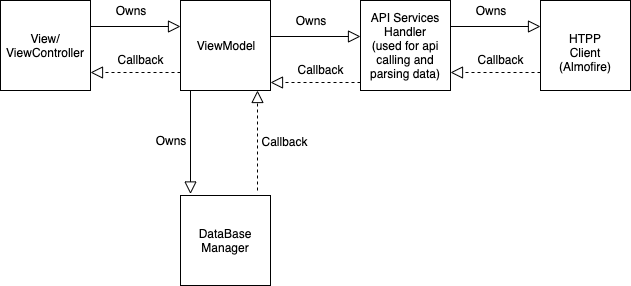

The diagram above was exported from draw.io. Its source (the exported page's mxGraphModel, read from the mxfile embedded in the PNG):
<mxGraphModel dx="932" dy="451" grid="1" gridSize="10" guides="1" tooltips="1" connect="1" arrows="1" fold="1" page="1" pageScale="1.5" pageWidth="1169" pageHeight="826" background="none" math="0" shadow="0">
  <root>
    <mxCell id="0" style=";html=1;" />
    <mxCell id="1" style=";html=1;" parent="0" />
    <mxCell id="1672d66443f91eb5-13" style="edgeStyle=orthogonalEdgeStyle;rounded=0;html=1;jettySize=auto;orthogonalLoop=1;endArrow=circlePlus;endFill=0;" parent="1" source="1672d66443f91eb5-4" edge="1">
      <mxGeometry relative="1" as="geometry">
        <Array as="points">
          <mxPoint x="477" y="485" />
          <mxPoint x="517" y="485" />
        </Array>
        <mxPoint x="517" y="445" as="targetPoint" />
      </mxGeometry>
    </mxCell>
    <mxCell id="1672d66443f91eb5-15" style="edgeStyle=orthogonalEdgeStyle;rounded=0;html=1;endArrow=circlePlus;endFill=0;jettySize=auto;orthogonalLoop=1;" parent="1" source="1672d66443f91eb5-5" edge="1">
      <mxGeometry relative="1" as="geometry">
        <Array as="points">
          <mxPoint x="717" y="485" />
          <mxPoint x="517" y="485" />
        </Array>
        <mxPoint x="517" y="445" as="targetPoint" />
      </mxGeometry>
    </mxCell>
    <mxCell id="1672d66443f91eb5-21" style="edgeStyle=none;rounded=0;html=1;dashed=1;endArrow=none;endFill=0;jettySize=auto;orthogonalLoop=1;" parent="1" target="1672d66443f91eb5-9" edge="1">
      <mxGeometry relative="1" as="geometry">
        <mxPoint x="1137.4166666666665" y="605" as="sourcePoint" />
      </mxGeometry>
    </mxCell>
    <mxCell id="1672d66443f91eb5-16" style="edgeStyle=orthogonalEdgeStyle;rounded=0;html=1;endArrow=circlePlus;endFill=0;jettySize=auto;orthogonalLoop=1;entryX=0.25;entryY=1;" parent="1" source="1672d66443f91eb5-7" edge="1">
      <mxGeometry relative="1" as="geometry">
        <Array as="points">
          <mxPoint x="627" y="635" />
          <mxPoint x="677" y="635" />
        </Array>
        <mxPoint x="677" y="605" as="targetPoint" />
      </mxGeometry>
    </mxCell>
    <mxCell id="1672d66443f91eb5-17" style="edgeStyle=orthogonalEdgeStyle;rounded=0;html=1;endArrow=circlePlus;endFill=0;jettySize=auto;orthogonalLoop=1;entryX=0.5;entryY=1;" parent="1" source="1672d66443f91eb5-8" edge="1">
      <mxGeometry relative="1" as="geometry">
        <Array as="points">
          <mxPoint x="817" y="635" />
          <mxPoint x="717" y="635" />
        </Array>
        <mxPoint x="717" y="605" as="targetPoint" />
      </mxGeometry>
    </mxCell>
    <mxCell id="1672d66443f91eb5-18" style="edgeStyle=orthogonalEdgeStyle;rounded=0;html=1;endArrow=circlePlus;endFill=0;jettySize=auto;orthogonalLoop=1;entryX=0.75;entryY=1;" parent="1" source="1672d66443f91eb5-9" edge="1">
      <mxGeometry relative="1" as="geometry">
        <Array as="points">
          <mxPoint x="1017" y="625" />
          <mxPoint x="757" y="625" />
        </Array>
        <mxPoint x="757" y="605" as="targetPoint" />
      </mxGeometry>
    </mxCell>
    <mxCell id="1672d66443f91eb5-22" style="edgeStyle=none;rounded=0;html=1;dashed=1;endArrow=none;endFill=0;jettySize=auto;orthogonalLoop=1;" parent="1" source="1672d66443f91eb5-9" edge="1">
      <mxGeometry relative="1" as="geometry">
        <mxPoint x="1017" y="425" as="targetPoint" />
      </mxGeometry>
    </mxCell>
    <mxCell id="1672d66443f91eb5-14" style="edgeStyle=orthogonalEdgeStyle;rounded=0;html=1;endArrow=circlePlus;endFill=0;jettySize=auto;orthogonalLoop=1;" parent="1" source="1672d66443f91eb5-10" edge="1">
      <mxGeometry relative="1" as="geometry">
        <Array as="points">
          <mxPoint x="477" y="755" />
          <mxPoint x="477" y="755" />
        </Array>
        <mxPoint x="477" y="615" as="targetPoint" />
      </mxGeometry>
    </mxCell>
    <mxCell id="1672d66443f91eb5-19" style="rounded=0;html=1;endArrow=none;endFill=0;jettySize=auto;orthogonalLoop=1;dashed=1;" parent="1" source="1672d66443f91eb5-11" edge="1">
      <mxGeometry relative="1" as="geometry">
        <mxPoint x="1000.030303030303" y="725" as="targetPoint" />
      </mxGeometry>
    </mxCell>
    <mxCell id="1672d66443f91eb5-20" style="edgeStyle=none;rounded=0;html=1;dashed=1;endArrow=none;endFill=0;jettySize=auto;orthogonalLoop=1;" parent="1" source="1672d66443f91eb5-12" edge="1">
      <mxGeometry relative="1" as="geometry">
        <mxPoint x="1187" y="605" as="targetPoint" />
      </mxGeometry>
    </mxCell>
    <mxCell id="NOn9Y7doc6wYOY2a9TLh-1" value="View/&lt;br&gt;ViewController" style="whiteSpace=wrap;html=1;aspect=fixed;" vertex="1" parent="1">
      <mxGeometry x="350" y="50" width="90" height="90" as="geometry" />
    </mxCell>
    <mxCell id="NOn9Y7doc6wYOY2a9TLh-4" value="" style="edgeStyle=none;html=1;endArrow=block;endFill=0;endSize=10;verticalAlign=bottom;startSize=6;exitX=1;exitY=0.5;exitDx=0;exitDy=0;" edge="1" parent="1">
      <mxGeometry width="160" relative="1" as="geometry">
        <mxPoint x="440" y="76" as="sourcePoint" />
        <mxPoint x="530" y="76" as="targetPoint" />
      </mxGeometry>
    </mxCell>
    <mxCell id="NOn9Y7doc6wYOY2a9TLh-9" value="" style="edgeStyle=none;html=1;endArrow=block;endFill=0;endSize=10;verticalAlign=bottom;startSize=6;exitX=1;exitY=0.5;exitDx=0;exitDy=0;dashed=1;" edge="1" parent="1">
      <mxGeometry width="160" relative="1" as="geometry">
        <mxPoint x="530" y="122" as="sourcePoint" />
        <mxPoint x="440" y="122" as="targetPoint" />
      </mxGeometry>
    </mxCell>
    <mxCell id="NOn9Y7doc6wYOY2a9TLh-10" value="Owns" style="text;html=1;strokeColor=none;fillColor=none;align=center;verticalAlign=middle;whiteSpace=wrap;rounded=0;" vertex="1" parent="1">
      <mxGeometry x="460" y="50" width="40" height="20" as="geometry" />
    </mxCell>
    <mxCell id="NOn9Y7doc6wYOY2a9TLh-13" value="Callback" style="text;html=1;strokeColor=none;fillColor=none;align=center;verticalAlign=middle;whiteSpace=wrap;rounded=0;" vertex="1" parent="1">
      <mxGeometry x="470" y="99" width="40" height="20" as="geometry" />
    </mxCell>
    <mxCell id="NOn9Y7doc6wYOY2a9TLh-14" value="ViewModel" style="whiteSpace=wrap;html=1;aspect=fixed;" vertex="1" parent="1">
      <mxGeometry x="530" y="50" width="90" height="90" as="geometry" />
    </mxCell>
    <mxCell id="NOn9Y7doc6wYOY2a9TLh-15" value="API Services Handler&lt;br&gt;(used for api calling and parsing data)" style="whiteSpace=wrap;html=1;aspect=fixed;" vertex="1" parent="1">
      <mxGeometry x="710" y="50" width="90" height="90" as="geometry" />
    </mxCell>
    <mxCell id="NOn9Y7doc6wYOY2a9TLh-16" value="" style="edgeStyle=none;html=1;endArrow=block;endFill=0;endSize=10;verticalAlign=bottom;startSize=6;exitX=1;exitY=0.5;exitDx=0;exitDy=0;" edge="1" parent="1">
      <mxGeometry width="160" relative="1" as="geometry">
        <mxPoint x="800" y="76" as="sourcePoint" />
        <mxPoint x="890" y="76" as="targetPoint" />
      </mxGeometry>
    </mxCell>
    <mxCell id="NOn9Y7doc6wYOY2a9TLh-17" value="" style="edgeStyle=none;html=1;endArrow=block;endFill=0;endSize=10;verticalAlign=bottom;startSize=6;exitX=1;exitY=0.5;exitDx=0;exitDy=0;dashed=1;" edge="1" parent="1">
      <mxGeometry width="160" relative="1" as="geometry">
        <mxPoint x="890" y="122" as="sourcePoint" />
        <mxPoint x="800" y="122" as="targetPoint" />
      </mxGeometry>
    </mxCell>
    <mxCell id="NOn9Y7doc6wYOY2a9TLh-18" value="Owns" style="text;html=1;strokeColor=none;fillColor=none;align=center;verticalAlign=middle;whiteSpace=wrap;rounded=0;" vertex="1" parent="1">
      <mxGeometry x="820" y="50" width="40" height="20" as="geometry" />
    </mxCell>
    <mxCell id="NOn9Y7doc6wYOY2a9TLh-19" value="Callback" style="text;html=1;strokeColor=none;fillColor=none;align=center;verticalAlign=middle;whiteSpace=wrap;rounded=0;" vertex="1" parent="1">
      <mxGeometry x="830" y="99" width="40" height="20" as="geometry" />
    </mxCell>
    <mxCell id="NOn9Y7doc6wYOY2a9TLh-20" value="HTPP Client&lt;br&gt;(Almofire)" style="whiteSpace=wrap;html=1;aspect=fixed;" vertex="1" parent="1">
      <mxGeometry x="890" y="50" width="90" height="90" as="geometry" />
    </mxCell>
    <mxCell id="NOn9Y7doc6wYOY2a9TLh-21" value="" style="edgeStyle=none;html=1;endArrow=block;endFill=0;endSize=10;verticalAlign=bottom;startSize=6;exitX=1;exitY=0.5;exitDx=0;exitDy=0;" edge="1" parent="1">
      <mxGeometry width="160" relative="1" as="geometry">
        <mxPoint x="620" y="86" as="sourcePoint" />
        <mxPoint x="710" y="86" as="targetPoint" />
      </mxGeometry>
    </mxCell>
    <mxCell id="NOn9Y7doc6wYOY2a9TLh-22" value="" style="edgeStyle=none;html=1;endArrow=block;endFill=0;endSize=10;verticalAlign=bottom;startSize=6;exitX=1;exitY=0.5;exitDx=0;exitDy=0;dashed=1;" edge="1" parent="1">
      <mxGeometry width="160" relative="1" as="geometry">
        <mxPoint x="710" y="132" as="sourcePoint" />
        <mxPoint x="620" y="132" as="targetPoint" />
      </mxGeometry>
    </mxCell>
    <mxCell id="NOn9Y7doc6wYOY2a9TLh-23" value="Owns" style="text;html=1;strokeColor=none;fillColor=none;align=center;verticalAlign=middle;whiteSpace=wrap;rounded=0;" vertex="1" parent="1">
      <mxGeometry x="640" y="60" width="40" height="20" as="geometry" />
    </mxCell>
    <mxCell id="NOn9Y7doc6wYOY2a9TLh-24" value="Callback" style="text;html=1;strokeColor=none;fillColor=none;align=center;verticalAlign=middle;whiteSpace=wrap;rounded=0;" vertex="1" parent="1">
      <mxGeometry x="650" y="109" width="40" height="20" as="geometry" />
    </mxCell>
    <mxCell id="NOn9Y7doc6wYOY2a9TLh-25" value="DataBase Manager" style="whiteSpace=wrap;html=1;aspect=fixed;" vertex="1" parent="1">
      <mxGeometry x="530" y="245" width="90" height="90" as="geometry" />
    </mxCell>
    <mxCell id="NOn9Y7doc6wYOY2a9TLh-27" value="" style="edgeStyle=none;html=1;endArrow=block;endFill=0;endSize=10;verticalAlign=bottom;startSize=6;exitX=1;exitY=0.5;exitDx=0;exitDy=0;" edge="1" parent="1">
      <mxGeometry width="160" relative="1" as="geometry">
        <mxPoint x="540" y="140" as="sourcePoint" />
        <mxPoint x="540" y="243.5" as="targetPoint" />
      </mxGeometry>
    </mxCell>
    <mxCell id="NOn9Y7doc6wYOY2a9TLh-28" value="" style="edgeStyle=none;html=1;endArrow=block;endFill=0;endSize=10;verticalAlign=bottom;startSize=6;dashed=1;entryX=0.5;entryY=1;entryDx=0;entryDy=0;" edge="1" parent="1">
      <mxGeometry width="160" relative="1" as="geometry">
        <mxPoint x="607" y="240" as="sourcePoint" />
        <mxPoint x="607" y="140" as="targetPoint" />
        <Array as="points">
          <mxPoint x="607" y="220" />
        </Array>
      </mxGeometry>
    </mxCell>
    <mxCell id="NOn9Y7doc6wYOY2a9TLh-31" value="Owns" style="text;html=1;strokeColor=none;fillColor=none;align=center;verticalAlign=middle;whiteSpace=wrap;rounded=0;rotation=0;" vertex="1" parent="1">
      <mxGeometry x="500" y="180" width="40" height="20" as="geometry" />
    </mxCell>
    <mxCell id="NOn9Y7doc6wYOY2a9TLh-32" value="Callback" style="text;html=1;strokeColor=none;fillColor=none;align=center;verticalAlign=middle;whiteSpace=wrap;rounded=0;" vertex="1" parent="1">
      <mxGeometry x="614" y="181" width="40" height="20" as="geometry" />
    </mxCell>
  </root>
</mxGraphModel>